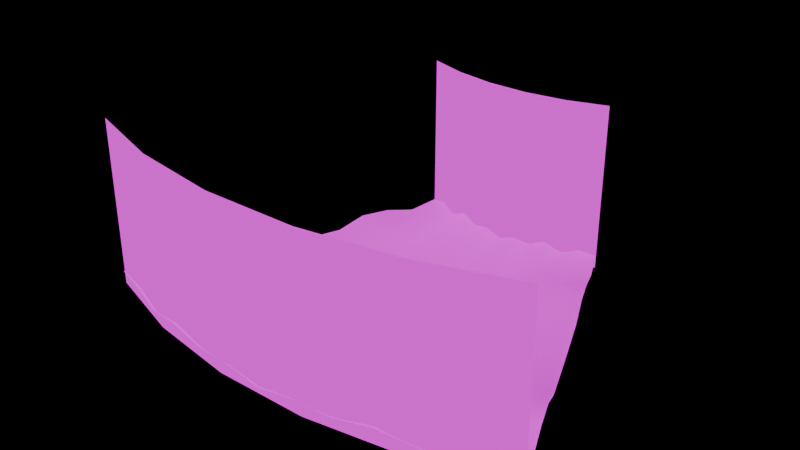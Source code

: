 # Source: road_cornered.blend  (saved by Blender 4.2.66; exported with 4.5.12 LTS)
import bpy
from mathutils import Matrix  # noqa: F401  (used for matrix-valued properties, if any)

bpy.ops.wm.read_factory_settings(use_empty=True)
scene = bpy.context.scene
scene.name = 'Scene'

# ---- collections
col_collection = bpy.data.collections.new('Collection'); scene.collection.children.link(col_collection)

# ---- images (referenced by path relative to the original .blend; pixels are not part of the script)
import os
ASSET_DIR = os.environ.get("B2B_ASSET_DIR", "")  # directory of the original .blend (textures are referenced by path, not embedded)
HERE = os.path.dirname(os.path.abspath(__file__))  # packed textures are extracted next to this script under _unpacked/

def load_image(name, relpath, width, height, colorspace="sRGB"):
    """Load a texture the original file referenced (path relative to the .blend, or extracted next to this script)."""
    p = next((c for c in (os.path.join(HERE, relpath), os.path.join(ASSET_DIR, relpath)) if relpath and os.path.exists(c)), "")
    if p:
        img = bpy.data.images.load(p, check_existing=True)
        img.name = name
    else:  # same state as the original file: an image datablock whose file is absent (Cycles renders it pink)
        img = bpy.data.images.new(name, width, height)
        img.source = "FILE"
        img.filepath = "//" + (relpath or name)
    img.colorspace_settings.name = colorspace
    return img
img_winter_forest_background_png_001 = load_image('winter_forest_background.png.001', 'winter_forest_background.png', 1024, 1024, 'sRGB')
img_winter_road_png = load_image('winter_road.png', 'winter_road.png', 1024, 1024, 'sRGB')
img_snow = load_image('snow', 'snow.png', 1024, 1024, 'sRGB')

# ---- materials (node trees are filled in below, after node groups)
mat_background = bpy.data.materials.new('Background')
mat_road = bpy.data.materials.new('Road')
mat_road.alpha_threshold = 0.0
mat_road.roughness = 0.5
mat_road.line_color = (0.0, 0.0, 0.0, 1.0)
mat_material = bpy.data.materials.new('Material')

# ---- material node trees
mat_background.use_nodes = True; mat_background.node_tree.nodes.clear()
_N = mat_background.node_tree.nodes; _L = mat_background.node_tree.links
n0 = _N.new('ShaderNodeOutputMaterial'); n0.name = 'Material Output'; n0.location = (300, 300)
n1 = _N.new('ShaderNodeBackground'); n1.name = 'Background'; n1.location = (10, 300)
n2 = _N.new('ShaderNodeTexImage'); n2.name = 'Image Texture'; n2.location = (-280, 278)
n2.image = img_winter_forest_background_png_001
_L.new(n1.outputs[0], n0.inputs[0])
_L.new(n2.outputs[0], n1.inputs[0])
n0.is_active_output = True
mat_road.use_nodes = True; mat_road.node_tree.nodes.clear()
_N = mat_road.node_tree.nodes; _L = mat_road.node_tree.links
n0 = _N.new('ShaderNodeOutputMaterial'); n0.name = 'Material Output'; n0.location = (300, 300)
n1 = _N.new('ShaderNodeBsdfDiffuse'); n1.name = 'Diffuse BSDF'; n1.location = (10, 300)
n1.inputs[1].default_value = 0.5
n2 = _N.new('ShaderNodeTexImage'); n2.name = 'Image Texture'; n2.location = (-280, 278)
n2.image = img_winter_road_png
_L.new(n1.outputs[0], n0.inputs[0])
_L.new(n2.outputs[0], n1.inputs[0])
n0.is_active_output = True
mat_material.use_nodes = True; mat_material.node_tree.nodes.clear()
_N = mat_material.node_tree.nodes; _L = mat_material.node_tree.links
n0 = _N.new('ShaderNodeOutputMaterial'); n0.name = 'Material Output'; n0.location = (300, 300)
n1 = _N.new('ShaderNodeBsdfDiffuse'); n1.name = 'Diffuse BSDF'; n1.location = (10, 300)
n1.inputs[1].default_value = 0.5
n2 = _N.new('ShaderNodeTexImage'); n2.name = 'Image Texture'; n2.location = (-280, 278)
n2.image = img_snow
_L.new(n1.outputs[0], n0.inputs[0])
_L.new(n2.outputs[0], n1.inputs[0])
n0.is_active_output = True

# ---- world
world_world = bpy.data.worlds.new('World'); scene.world = world_world
world_world.use_nodes = True; world_world.node_tree.nodes.clear()
_N = world_world.node_tree.nodes; _L = world_world.node_tree.links
n0 = _N.new('ShaderNodeOutputWorld'); n0.name = 'World Output'; n0.location = (300, 300)
n1 = _N.new('ShaderNodeBsdfDiffuse'); n1.name = 'Diffuse BSDF'; n1.location = (10, 300)
n1.inputs[0].default_value = (0.05088, 0.05088, 0.05088, 1.0)
_L.new(n1.outputs[0], n0.inputs[0])
n0.is_active_output = True
world_world.color = (0.05088, 0.05088, 0.05088)
world_world.sun_shadow_jitter_overblur = 0.0

# ---- meshes
me_cube_002 = bpy.data.meshes.new('Cube.002')
me_cube_002.from_pydata([(-3.0, 3.0, 0.0), (-3.0, 3.0, 3.0), (3.0, 3.0, 0.0), (3.0, 3.0, 3.0), (1.8, 3.0, 0.0), (0.6, 3.0, 0.0), (-0.6, 3.0, 0.0), (-1.8, 3.0, 0.0), (-1.8, 3.0, 3.0), (-0.6, 3.0, 3.0), (0.6, 3.0, 3.0), (1.8, 3.0, 3.0)], [], [(4, 2, 3, 11), (0, 7, 8, 1), (7, 6, 9, 8), (6, 5, 10, 9), (5, 4, 11, 10)])
_uv = me_cube_002.uv_layers.new(name='UVMap')
_uv.uv.foreach_set('vector', [0.2001, 0.1365, 0.0001, 0.1365, 0.0001001, 0.8621, 0.2001, 0.8621, 0.9999, 0.1365, 0.7999, 0.1365, 0.7999, 0.8621, 0.9999, 0.8621, 0.7999, 0.1365, 0.6, 0.1365, 0.6, 0.8621, 0.7999, 0.8621, 0.6, 0.1365, 0.4, 0.1365, 0.4, 0.8621, 0.6, 0.8621, 0.4, 0.1365, 0.2001, 0.1365, 0.2001, 0.8621, 0.4, 0.8621])
me_cube_002.materials.append(mat_background)
me_cube_002.update()
me_plane_001 = bpy.data.meshes.new('Plane.001')
me_plane_001.from_pydata([(3.001, 1.986, 0.2272), (0.9983, 1.997, 0.06967), (2.999, 3.022, 0.2327), (0.9997, 0.9997, 0.003809), (3.0, 0.993, 0.04927), (0.9746, 2.998, 0.1964), (1.996, 1.981, 0.2218), (2.001, 3.01, 0.1804), (3.001, 2.509, 0.1167), (0.9924, 2.495, 0.1388), (1.999, 2.509, 0.2443), (2.499, 1.988, 0.2037), (2.502, 3.015, 0.2857), (2.502, 2.51, 0.1138), (0.9968, 1.497, 0.04297), (3.0, 1.468, 0.2339), (1.995, 1.477, 0.1884), (2.498, 1.471, 0.2141), (1.495, 1.99, 0.1157), (1.472, 3.027, 0.3102), (1.499, 0.9982, 0.01982), (1.49, 2.506, 0.202), (1.493, 1.488, 0.1259), (1.999, 0.9959, 0.03072), (2.5, 0.9941, 0.04067), (2.5, -0.002943, 0.02034), (0.9998, -0.0001395, 0.001904), (3.0, -0.003482, 0.02463), (2.0, -0.002058, 0.01536), (1.499, -0.0008823, 0.009908), (-0.0075, 2.001, 0.05103), (-0.0003126, 0.9997, 0.003809), (-0.02378, 3.003, 0.1318), (-0.01713, 2.502, 0.08954), (-0.003926, 1.499, 0.03703), (-0.0001563, -0.0001395, 0.001904), (0.4902, 2.498, 0.2173), (0.496, 1.997, 0.1237), (0.4975, 1.497, 0.06792), (0.4997, 0.9997, 0.003809), (0.4998, -0.0001395, 0.001904), (0.4726, 3.003, 0.2333)], [], [(25, 27, 4, 24), (13, 8, 2, 12), (17, 15, 0, 11), (22, 16, 6, 18), (21, 10, 7, 19), (18, 6, 10, 21), (11, 0, 8, 13), (6, 11, 13, 10), (16, 17, 11, 6), (10, 13, 12, 7), (23, 24, 17, 16), (20, 23, 16, 22), (24, 4, 15, 17), (3, 20, 22, 14), (1, 18, 21, 9), (9, 21, 19, 5), (14, 22, 18, 1), (29, 28, 23, 20), (26, 29, 20, 3), (28, 25, 24, 23), (37, 36, 33, 30), (38, 37, 30, 34), (39, 38, 34, 31), (40, 39, 31, 35), (36, 41, 32, 33), (9, 5, 41, 36), (26, 3, 39, 40), (3, 14, 38, 39), (14, 1, 37, 38), (1, 9, 36, 37)])
me_plane_001.polygons.foreach_set('use_smooth', [True] * 30)
me_plane_001.polygons.foreach_set('material_index', [0, 1, 1, 1, 1, 1, 1, 1, 1, 1, 1, 1, 1, 1, 1, 1, 1, 0, 0, 0, 1, 1, 1, 0, 1, 1, 0, 1, 1, 1])
_uv = me_plane_001.uv_layers.new(name='UVMap')
_uv.uv.foreach_set('vector', [0.5834, 0.1667, 0.5833, 5.784e-05, 0.9154, 5.782e-05, 0.9157, 0.1668, 0.7442, 0.1617, 0.7428, 8.267e-05, 0.9853, 8.267e-05, 0.9891, 0.1629, 0.2588, 0.1645, 0.2572, 0.0006221, 0.4965, 8.431e-05, 0.4987, 0.1643, 0.2612, 0.4933, 0.2601, 0.3287, 0.4936, 0.3296, 0.4928, 0.4963, 0.736, 0.4972, 0.7368, 0.3297, 0.9692, 0.3286, 0.9839, 0.5056, 0.4928, 0.4963, 0.4936, 0.3296, 0.7368, 0.3297, 0.736, 0.4972, 0.4987, 0.1643, 0.4965, 8.431e-05, 0.7428, 8.267e-05, 0.7442, 0.1617, 0.4936, 0.3296, 0.4987, 0.1643, 0.7442, 0.1617, 0.7368, 0.3297, 0.2601, 0.3287, 0.2588, 0.1645, 0.4987, 0.1643, 0.4936, 0.3296, 0.7368, 0.3297, 0.7442, 0.1617, 0.9891, 0.1629, 0.9692, 0.3286, 0.02639, 0.3294, 0.02407, 0.1663, 0.2588, 0.1645, 0.2601, 0.3287, 0.02912, 0.4925, 0.02639, 0.3294, 0.2601, 0.3287, 0.2612, 0.4933, 0.02407, 0.1663, 0.0216, 0.003218, 0.2572, 0.0006221, 0.2588, 0.1645, 0.02976, 0.6554, 0.02912, 0.4925, 0.2612, 0.4933, 0.2606, 0.6576, 0.4918, 0.6587, 0.4928, 0.4963, 0.736, 0.4972, 0.7245, 0.6619, 0.7245, 0.6619, 0.736, 0.4972, 0.9839, 0.5056, 0.9585, 0.6709, 0.2606, 0.6576, 0.2612, 0.4933, 0.4928, 0.4963, 0.4918, 0.6587, 0.584, 0.5001, 0.5837, 0.3334, 0.9162, 0.3336, 0.9169, 0.5003, 0.5842, 0.6666, 0.584, 0.5001, 0.9169, 0.5003, 0.9174, 0.6667, 0.5837, 0.3334, 0.5834, 0.1667, 0.9157, 0.1668, 0.9162, 0.3336, 0.4928, 0.8233, 0.7271, 0.8264, 0.7196, 0.9955, 0.4882, 0.9894, 0.2596, 0.821, 0.4928, 0.8233, 0.4882, 0.9894, 0.2563, 0.9847, 0.02778, 0.8184, 0.2596, 0.821, 0.2563, 0.9847, 0.0251, 0.9813, 0.5841, 0.8332, 0.9173, 0.8333, 0.9172, 0.9999, 0.5841, 0.9998, 0.7271, 0.8264, 0.9585, 0.8353, 0.9516, 0.9999, 0.7196, 0.9955, 0.7245, 0.6619, 0.9585, 0.6709, 0.9585, 0.8353, 0.7271, 0.8264, 0.5842, 0.6666, 0.9174, 0.6667, 0.9173, 0.8333, 0.5841, 0.8332, 0.02976, 0.6554, 0.2606, 0.6576, 0.2596, 0.821, 0.02778, 0.8184, 0.2606, 0.6576, 0.4918, 0.6587, 0.4928, 0.8233, 0.2596, 0.821, 0.4918, 0.6587, 0.7245, 0.6619, 0.7271, 0.8264, 0.4928, 0.8233])
me_plane_001.materials.append(mat_road)
me_plane_001.materials.append(mat_material)
me_plane_001.update()

# ---- objects
ob_background = bpy.data.objects.new('Background', me_cube_002)
ob_road_001 = bpy.data.objects.new('Road.001', me_plane_001)

# ---- transforms, parenting, visibility, modifiers, constraints
ob_background.location = (0.0, 0.0, 0.0)
_m = ob_background.modifiers.new('Mirror', 'MIRROR')
_m.use_axis = (False, True, False)
_m = ob_background.modifiers.new('SimpleDeform', 'SIMPLE_DEFORM')
_m.deform_method = 'BEND'
_m.deform_axis = 'Z'
ob_road_001.location = (0.0, 0.0, 0.0)
_m = ob_road_001.modifiers.new('Mirror', 'MIRROR')
_m.use_axis = (True, True, False)
_m.merge_threshold = 0.05
_m = ob_road_001.modifiers.new('SimpleDeform', 'SIMPLE_DEFORM')
_m.deform_method = 'BEND'
_m.deform_axis = 'Z'

# ---- collection membership
col_collection.objects.link(ob_background)
col_collection.objects.link(ob_road_001)

# ---- scene / render settings (as saved in the file)
scene.frame_start = 1; scene.frame_end = 250; scene.frame_set(1)
scene.render.engine = 'BLENDER_EEVEE_NEXT'
bpy.context.view_layer.update()

# ---- added for rendering (the .blend has no active camera and no usable light): camera, sun
cam_auto = bpy.data.cameras.new('AutoCamera')
cam_auto.lens = 50.0
cam_auto.sensor_width = 36.0
cam_auto.clip_end = 1000.0
ob_auto_camera = bpy.data.objects.new('AutoCamera', cam_auto)
scene.collection.objects.link(ob_auto_camera)
ob_auto_camera.location = (9.974, -11.7838, 9.4792)
ob_auto_camera.rotation_euler = (1.09748, -7.21219e-08, 0.694738)
scene.camera = ob_auto_camera
light_auto_sun = bpy.data.lights.new('AutoSun', 'SUN')
light_auto_sun.energy = 3.0
light_auto_sun.angle = 0.0523599
ob_auto_sun = bpy.data.objects.new('AutoSun', light_auto_sun)
scene.collection.objects.link(ob_auto_sun)
ob_auto_sun.rotation_euler = (0.872665, 0.174533, 0.523599)
bpy.context.view_layer.update()
